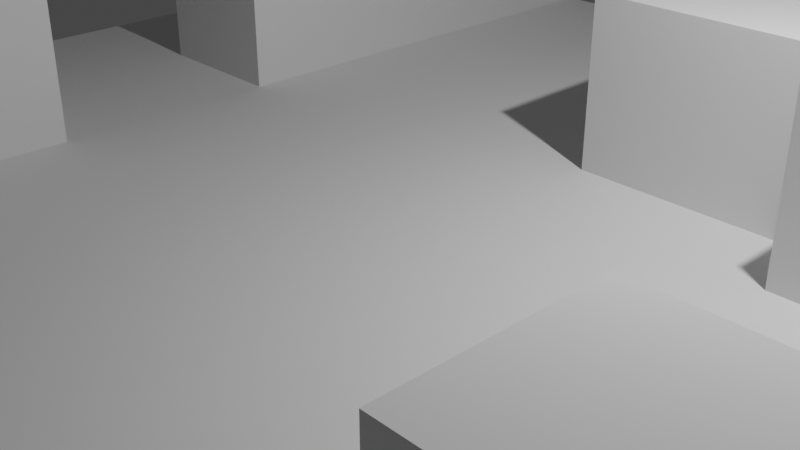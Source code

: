 # Source: tile.blend  (saved by Blender 2.91.10; exported with 4.5.12 LTS)
import bpy
from mathutils import Matrix  # noqa: F401  (used for matrix-valued properties, if any)

bpy.ops.wm.read_factory_settings(use_empty=True)
scene = bpy.context.scene
scene.name = 'Scene'

# ---- collections
col_collection = bpy.data.collections.new('Collection'); scene.collection.children.link(col_collection)

# ---- world
world_world = bpy.data.worlds.new('World'); scene.world = world_world
world_world.use_nodes = True; world_world.node_tree.nodes.clear()
_N = world_world.node_tree.nodes; _L = world_world.node_tree.links
n0 = _N.new('ShaderNodeOutputWorld'); n0.name = 'World Output'; n0.location = (300, 300)
n1 = _N.new('ShaderNodeBackground'); n1.name = 'Background'; n1.location = (10, 300)
n1.inputs[0].default_value = (0.05088, 0.05088, 0.05088, 1.0)
_L.new(n1.outputs[0], n0.inputs[0])
n0.is_active_output = True
world_world.color = (0.05088, 0.05088, 0.05088)
world_world.use_sun_shadow = False
world_world.sun_shadow_jitter_overblur = 0.0

# ---- cameras
cam_camera = bpy.data.cameras.new('Camera')
cam_camera.clip_end = 100.0
cam_camera.ortho_scale = 7.314

# ---- lights
light_light = bpy.data.lights.new('Light', 'POINT')
light_light.transmission_factor = 0.0
light_light.energy = 1000.0
light_light.shadow_soft_size = 0.1
light_light.shadow_maximum_resolution = 0.006
light_light.use_absolute_resolution = True

# ---- meshes
me_plane_001 = bpy.data.meshes.new('Plane.001')
me_plane_001.from_pydata([(-8.0, -8.0, -0.01537), (8.0, -8.0, -0.01537), (-8.0, 8.0, 0.0), (8.0, 8.0, 0.0), (-8.0, 7.059, 0.0), (-8.0, 6.118, 0.0), (-8.0, 5.176, 0.0), (-8.0, 4.235, 0.0), (-8.0, 3.294, 0.0), (-8.0, 2.353, 0.0), (-8.0, 1.412, 0.0), (-8.0, 0.4706, 0.0), (-8.0, -0.4706, 0.0), (-8.0, -1.412, 0.0), (-8.0, -2.353, 0.0), (-8.0, -3.294, 0.0), (-8.0, -4.235, -0.01537), (-8.0, -5.176, -0.01537), (-8.0, -6.118, -0.01537), (-8.0, -7.059, -0.01537), (-7.059, -8.0, -0.01537), (-6.118, -8.0, -0.01537), (-5.176, -8.0, -0.01537), (-4.235, -8.0, -0.01537), (-3.294, -8.0, 0.0), (-2.353, -8.0, 0.0), (-1.412, -8.0, 0.0), (-0.4706, -8.0, 0.0), (0.4706, -8.0, 0.0), (1.412, -8.0, 0.0), (2.353, -8.0, 0.0), (3.294, -8.0, 0.0), (4.235, -8.0, 0.0), (5.176, -8.0, 0.0), (6.118, -8.0, -0.01537), (7.059, -8.0, -0.01537), (8.0, -7.059, -0.01537), (8.0, -6.118, -0.01537), (8.0, -5.176, -0.01537), (8.0, -4.235, -0.01537), (8.0, -3.294, -0.01537), (8.0, -2.353, -0.01537), (8.0, -1.412, 0.0), (8.0, -0.4706, 0.0), (8.0, 0.4706, 0.0), (8.0, 1.412, -0.01537), (8.0, 2.353, -0.01537), (8.0, 3.294, -0.01537), (8.0, 4.235, -0.01537), (8.0, 5.176, -0.01537), (8.0, 6.118, -0.01537), (8.0, 7.059, 0.0), (7.059, 8.0, 0.0), (6.118, 8.0, 0.0), (5.176, 8.0, 0.0), (4.235, 8.0, 0.0), (3.294, 8.0, 0.0), (2.353, 8.0, 0.0), (1.412, 8.0, 0.0), (0.4706, 8.0, 0.0), (-0.4706, 8.0, 0.0), (-1.412, 8.0, 0.0), (-2.353, 8.0, 0.0), (-3.294, 8.0, 0.0), (-4.235, 8.0, -0.01537), (-5.176, 8.0, -0.01537), (-6.118, 8.0, -0.01537), (-7.059, 8.0, 0.0), (-7.059, -4.235, -0.01537), (-7.059, -3.294, -0.01537), (-7.059, -2.353, -0.01537), (-7.059, -1.412, -0.01537), (-7.059, -0.4706, 0.0), (-7.059, 0.4706, 0.0), (-7.059, 1.412, 0.0), (-7.059, 2.353, 0.0), (-7.059, 3.294, 0.0), (-7.059, 4.235, 0.0), (-7.059, 5.176, 0.0), (-7.059, 6.118, 0.0), (-7.059, 7.059, 0.0), (-6.118, -1.412, -0.01537), (-6.118, -0.4706, 0.0), (-6.118, 0.4706, 0.0), (-6.118, 1.412, -0.01537), (-6.118, 2.353, -0.01537), (-6.118, 3.294, -0.01537), (-6.118, 4.235, -0.01537), (-6.118, 5.176, -0.01537), (-6.118, 6.118, -0.01537), (-6.118, 7.059, -0.01537), (-5.176, -1.412, -0.01537), (-5.176, -0.4706, 0.0), (-5.176, 0.4706, 0.0), (-5.176, 1.412, -0.01537), (-4.235, -7.059, -0.01537), (-4.235, -6.118, -0.01537), (-4.235, -4.235, -0.01537), (-4.235, -3.294, -0.01537), (-4.235, -2.353, -0.01537), (-4.235, -1.412, -0.01537), (-4.235, -0.4706, 0.0), (-4.235, 0.4706, 0.0), (-4.235, 1.412, -0.01537), (-4.235, 2.353, -0.01537), (-4.235, 3.294, -0.01537), (-4.235, 4.235, -0.01537), (-4.235, 5.176, -0.01537), (-4.235, 6.118, -0.01537), (-4.235, 7.059, -0.01537), (-3.294, -7.059, 0.0), (-3.294, -6.118, -0.01537), (-3.294, -5.176, -0.01537), (-3.294, -4.235, -0.01537), (-3.294, -3.294, 0.0), (-3.294, -2.353, 0.0), (-3.294, -1.412, 0.0), (-3.294, -0.4706, 0.0), (-3.294, 0.4706, 0.0), (-3.294, 1.412, 0.0), (-3.294, 2.353, 0.0), (-3.294, 3.294, 0.0), (-3.294, 4.235, 0.0), (-3.294, 5.176, 0.0), (-3.294, 6.118, 0.0), (-3.294, 7.059, 0.0), (-2.353, -7.059, 0.0), (-2.353, -6.118, 0.0), (-2.353, -5.176, 0.0), (-2.353, -4.235, 0.0), (-2.353, -3.294, 0.0), (-2.353, -2.353, 0.0), (-2.353, -1.412, 0.0), (-2.353, -0.4706, 0.0), (-2.353, 0.4706, 0.0), (-2.353, 1.412, 0.0), (-2.353, 2.353, 0.0), (-2.353, 3.294, 0.0), (-2.353, 4.235, 0.0), (-2.353, 5.176, 0.0), (-2.353, 6.118, 0.0), (-2.353, 7.059, 0.0), (-1.412, -7.059, 0.0), (-1.412, -6.118, 0.0), (-1.412, -5.176, 0.0), (-1.412, -4.235, 0.0), (-1.412, -3.294, 0.0), (-1.412, -2.353, 0.0), (-1.412, -1.412, 0.0), (-1.412, -0.4706, 0.0), (-1.412, 0.4706, 0.0), (-1.412, 1.412, 0.0), (-1.412, 2.353, 0.0), (-1.412, 3.294, 0.0), (-1.412, 4.235, 0.0), (-1.412, 5.176, 0.0), (-1.412, 6.118, 0.0), (-1.412, 7.059, 0.0), (-0.4706, -7.059, 0.0), (-0.4706, -6.118, 0.0), (-0.4706, -5.176, 0.0), (-0.4706, -4.235, 0.0), (-0.4706, -3.294, 0.0), (-0.4706, -2.353, 0.0), (-0.4706, -1.412, 0.0), (-0.4706, -0.4706, 0.0), (-0.4706, 0.4706, 0.0), (-0.4706, 1.412, 0.0), (-0.4706, 2.353, 0.0), (-0.4706, 3.294, 0.0), (-0.4706, 4.235, 0.0), (-0.4706, 5.176, 0.0), (-0.4706, 6.118, 0.0), (-0.4706, 7.059, 0.0), (0.4706, -7.059, 0.0), (0.4706, -6.118, 0.0), (0.4706, -5.176, 0.0), (0.4706, -4.235, 0.0), (0.4706, -3.294, 0.0), (0.4706, -2.353, 0.0), (0.4706, -1.412, 0.0), (0.4706, -0.4706, 0.0), (0.4706, 0.4706, 0.0), (0.4706, 1.412, 0.0), (0.4706, 2.353, -0.01537), (0.4706, 3.294, -0.01537), (0.4706, 4.235, -0.01537), (0.4706, 5.176, -0.01537), (0.4706, 6.118, 0.0), (0.4706, 7.059, 0.0), (1.412, -7.059, 0.0), (1.412, -6.118, 0.0), (1.412, -5.176, 0.0), (1.412, -4.235, 0.0), (1.412, -3.294, 0.0), (1.412, -2.353, 0.0), (1.412, -1.412, 0.0), (1.412, -0.4706, 0.0), (1.412, 0.4706, 0.0), (1.412, 1.412, 0.0), (1.412, 2.353, -0.01537), (1.412, 5.176, -0.01537), (1.412, 6.118, 0.0), (1.412, 7.059, 0.0), (2.353, -7.059, 0.0), (2.353, -6.118, 0.0), (2.353, -5.176, 0.0), (2.353, -4.235, 0.0), (2.353, -3.294, 0.0), (2.353, -2.353, 0.0), (2.353, -1.412, 0.0), (2.353, -0.4706, 0.0), (2.353, 0.4706, 0.0), (2.353, 1.412, 0.0), (2.353, 2.353, -0.01537), (2.353, 5.176, -0.01537), (2.353, 6.118, 0.0), (2.353, 7.059, 0.0), (3.294, -7.059, 0.0), (3.294, -6.118, 0.0), (3.294, -5.176, 0.0), (3.294, -4.235, 0.0), (3.294, -3.294, 0.0), (3.294, -2.353, 0.0), (3.294, -1.412, 0.0), (3.294, -0.4706, 0.0), (3.294, 0.4706, 0.0), (3.294, 1.412, -0.01537), (3.294, 2.353, -0.01537), (3.294, 5.176, -0.01537), (3.294, 6.118, 0.0), (3.294, 7.059, 0.0), (4.235, -7.059, 0.0), (4.235, -6.118, 0.0), (4.235, -5.176, 0.0), (4.235, -4.235, -0.01537), (4.235, -3.294, -0.01537), (4.235, -2.353, -0.01537), (4.235, -1.412, 0.0), (4.235, -0.4706, 0.0), (4.235, 0.4706, 0.0), (4.235, 1.412, -0.01537), (4.235, 5.176, -0.01537), (4.235, 6.118, 0.0), (4.235, 7.059, 0.0), (5.176, -7.059, 0.0), (5.176, -6.118, 0.0), (5.176, -5.176, 0.0), (5.176, -4.235, -0.01537), (5.176, -2.353, -0.01537), (5.176, -1.412, 0.0), (5.176, -0.4706, 0.0), (5.176, 0.4706, 0.0), (5.176, 1.412, -0.01537), (5.176, 5.176, -0.01537), (5.176, 6.118, -0.01537), (5.176, 7.059, 0.0), (6.118, -7.059, -0.01537), (6.118, -6.118, -0.01537), (6.118, -5.176, -0.01537), (6.118, -4.235, -0.01537), (6.118, -2.353, -0.01537), (6.118, -1.412, 0.0), (6.118, -0.4706, 0.0), (6.118, 0.4706, 0.0), (6.118, 1.412, -0.01537), (6.118, 6.118, -0.01537), (6.118, 7.059, 0.0), (7.059, -2.353, -0.01537), (7.059, -1.412, 0.0), (7.059, -0.4706, 0.0), (7.059, 0.4706, 0.0), (7.059, 1.412, -0.01537), (7.059, 6.118, -0.01537), (7.059, 7.059, 0.0), (-8.0, -7.059, 1.985), (-8.0, -8.0, 1.985), (7.059, -8.0, 1.985), (8.0, -8.0, 1.985), (-8.0, -4.235, 1.985), (-8.0, -5.176, 1.985), (-8.0, -6.118, 1.985), (-7.059, -8.0, 1.985), (-6.118, -8.0, 1.985), (-5.176, -8.0, 1.985), (-4.235, -8.0, 1.985), (6.118, -8.0, 1.985), (8.0, -7.059, 1.985), (8.0, -6.118, 1.985), (8.0, -5.176, 1.985), (8.0, -4.235, 1.985), (8.0, -3.294, 1.985), (8.0, -2.353, 1.985), (8.0, 1.412, 1.985), (8.0, 2.353, 1.985), (8.0, 3.294, 1.985), (8.0, 4.235, 1.985), (8.0, 5.176, 1.985), (8.0, 6.118, 1.985), (-4.235, 8.0, 1.985), (-5.176, 8.0, 1.985), (-6.118, 8.0, 1.985), (-7.059, -7.059, 1.985), (-7.059, -6.118, 1.985), (-7.059, -5.176, 1.985), (-7.059, -4.235, 1.985), (-7.059, -3.294, 1.985), (-7.059, -2.353, 1.985), (-7.059, -1.412, 1.985), (-6.118, 7.059, 1.985), (-6.118, -7.059, 1.985), (-6.118, -6.118, 1.985), (-6.118, -5.176, 1.985), (-6.118, -4.235, 1.985), (-6.118, -3.294, 1.985), (-6.118, -2.353, 1.985), (-6.118, -1.412, 1.985), (-6.118, 1.412, 1.985), (-6.118, 2.353, 1.985), (-6.118, 3.294, 1.985), (-6.118, 4.235, 1.985), (-6.118, 5.176, 1.985), (-6.118, 6.118, 1.985), (-5.176, 7.059, 1.985), (-5.176, -7.059, 1.985), (-5.176, -6.118, 1.985), (-5.176, -5.176, 1.985), (-5.176, -4.235, 1.985), (-5.176, -3.294, 1.985), (-5.176, -2.353, 1.985), (-5.176, -1.412, 1.985), (-5.176, 1.412, 1.985), (-5.176, 2.353, 1.985), (-5.176, 3.294, 1.985), (-5.176, 4.235, 1.985), (-5.176, 5.176, 1.985), (-5.176, 6.118, 1.985), (-4.235, 7.059, 1.985), (-4.235, -7.059, 1.985), (-4.235, -6.118, 1.985), (-4.235, -5.176, 1.985), (-4.235, -4.235, 1.985), (-4.235, -3.294, 1.985), (-4.235, -2.353, 1.985), (-4.235, -1.412, 1.985), (-4.235, 1.412, 1.985), (-4.235, 2.353, 1.985), (-4.235, 3.294, 1.985), (-4.235, 4.235, 1.985), (-4.235, 5.176, 1.985), (-4.235, 6.118, 1.985), (-3.294, -6.118, 1.985), (-3.294, -5.176, 1.985), (-3.294, -4.235, 1.985), (0.4706, 2.353, 1.985), (0.4706, 3.294, 1.985), (0.4706, 4.235, 1.985), (0.4706, 5.176, 1.985), (1.412, 2.353, 1.985), (1.412, 3.294, 1.985), (1.412, 4.235, 1.985), (1.412, 5.176, 1.985), (2.353, 2.353, 1.985), (2.353, 3.294, 1.985), (2.353, 4.235, 1.985), (2.353, 5.176, 1.985), (3.294, 1.412, 1.985), (3.294, 2.353, 1.985), (3.294, 3.294, 1.985), (3.294, 4.235, 1.985), (3.294, 5.176, 1.985), (4.235, -4.235, 1.985), (4.235, -3.294, 1.985), (4.235, -2.353, 1.985), (4.235, 1.412, 1.985), (4.235, 2.353, 1.985), (4.235, 3.294, 1.985), (4.235, 4.235, 1.985), (4.235, 5.176, 1.985), (5.176, -4.235, 1.985), (5.176, -3.294, 1.985), (5.176, -2.353, 1.985), (5.176, 1.412, 1.985), (5.176, 2.353, 1.985), (5.176, 3.294, 1.985), (5.176, 4.235, 1.985), (5.176, 5.176, 1.985), (5.176, 6.118, 1.985), (6.118, -7.059, 1.985), (6.118, -6.118, 1.985), (6.118, -5.176, 1.985), (6.118, -4.235, 1.985), (6.118, -3.294, 1.985), (6.118, -2.353, 1.985), (6.118, 1.412, 1.985), (6.118, 2.353, 1.985), (6.118, 3.294, 1.985), (6.118, 4.235, 1.985), (6.118, 5.176, 1.985), (6.118, 6.118, 1.985), (7.059, -7.059, 1.985), (7.059, -6.118, 1.985), (7.059, -5.176, 1.985), (7.059, -4.235, 1.985), (7.059, -3.294, 1.985), (7.059, -2.353, 1.985), (7.059, 1.412, 1.985), (7.059, 2.353, 1.985), (7.059, 3.294, 1.985), (7.059, 4.235, 1.985), (7.059, 5.176, 1.985), (7.059, 6.118, 1.985)], [], [(274, 51, 3, 52), (4, 80, 67, 2), (80, 90, 66, 67), (65, 66, 301, 300), (109, 125, 63, 64), (125, 141, 62, 63), (141, 157, 61, 62), (157, 173, 60, 61), (173, 189, 59, 60), (189, 203, 58, 59), (203, 217, 57, 58), (217, 231, 56, 57), (231, 244, 55, 56), (244, 256, 54, 55), (256, 267, 53, 54), (267, 274, 52, 53), (38, 39, 290, 289), (64, 65, 300, 299), (265, 272, 406, 394), (200, 214, 362, 358), (16, 68, 69, 15), (15, 69, 70, 14), (14, 70, 71, 13), (13, 71, 72, 12), (12, 72, 73, 11), (11, 73, 74, 10), (10, 74, 75, 9), (9, 75, 76, 8), (8, 76, 77, 7), (7, 77, 78, 6), (6, 78, 79, 5), (5, 79, 80, 4), (96, 111, 351, 339), (37, 38, 289, 288), (91, 81, 316, 330), (36, 37, 288, 287), (254, 242, 378, 386), (1, 36, 287, 278), (112, 113, 353, 352), (71, 81, 82, 72), (72, 82, 83, 73), (73, 83, 84, 74), (74, 84, 85, 75), (75, 85, 86, 76), (76, 86, 87, 77), (77, 87, 88, 78), (78, 88, 89, 79), (79, 89, 90, 80), (34, 35, 277, 286), (268, 261, 393, 405), (187, 186, 356, 357), (111, 112, 352, 351), (186, 185, 355, 356), (50, 273, 411, 298), (241, 253, 382, 374), (81, 91, 92, 82), (82, 92, 93, 83), (83, 93, 94, 84), (185, 184, 354, 355), (66, 90, 309, 301), (229, 215, 365, 370), (108, 109, 337, 350), (228, 227, 366, 367), (94, 103, 345, 331), (107, 108, 350, 349), (249, 237, 373, 381), (68, 16, 279, 305), (272, 45, 293, 406), (106, 107, 349, 348), (214, 228, 367, 362), (266, 255, 387, 399), (91, 100, 101, 92), (92, 101, 102, 93), (93, 102, 103, 94), (35, 1, 278, 277), (105, 106, 348, 347), (100, 91, 330, 344), (235, 248, 379, 371), (19, 0, 276, 275), (104, 105, 347, 346), (23, 24, 110, 95), (95, 110, 111, 96), (201, 187, 357, 361), (103, 104, 346, 345), (97, 113, 114, 98), (98, 114, 115, 99), (99, 115, 116, 100), (100, 116, 117, 101), (101, 117, 118, 102), (102, 118, 119, 103), (103, 119, 120, 104), (104, 120, 121, 105), (105, 121, 122, 106), (106, 122, 123, 107), (107, 123, 124, 108), (108, 124, 125, 109), (24, 25, 126, 110), (110, 126, 127, 111), (111, 127, 128, 112), (112, 128, 129, 113), (113, 129, 130, 114), (114, 130, 131, 115), (115, 131, 132, 116), (116, 132, 133, 117), (117, 133, 134, 118), (118, 134, 135, 119), (119, 135, 136, 120), (120, 136, 137, 121), (121, 137, 138, 122), (122, 138, 139, 123), (123, 139, 140, 124), (124, 140, 141, 125), (25, 26, 142, 126), (126, 142, 143, 127), (127, 143, 144, 128), (128, 144, 145, 129), (129, 145, 146, 130), (130, 146, 147, 131), (131, 147, 148, 132), (132, 148, 149, 133), (133, 149, 150, 134), (134, 150, 151, 135), (135, 151, 152, 136), (136, 152, 153, 137), (137, 153, 154, 138), (138, 154, 155, 139), (139, 155, 156, 140), (140, 156, 157, 141), (26, 27, 158, 142), (142, 158, 159, 143), (143, 159, 160, 144), (144, 160, 161, 145), (145, 161, 162, 146), (146, 162, 163, 147), (147, 163, 164, 148), (148, 164, 165, 149), (149, 165, 166, 150), (150, 166, 167, 151), (151, 167, 168, 152), (152, 168, 169, 153), (153, 169, 170, 154), (154, 170, 171, 155), (155, 171, 172, 156), (156, 172, 173, 157), (27, 28, 174, 158), (158, 174, 175, 159), (159, 175, 176, 160), (160, 176, 177, 161), (161, 177, 178, 162), (162, 178, 179, 163), (163, 179, 180, 164), (164, 180, 181, 165), (165, 181, 182, 166), (166, 182, 183, 167), (167, 183, 184, 168), (168, 184, 185, 169), (169, 185, 186, 170), (170, 186, 187, 171), (171, 187, 188, 172), (172, 188, 189, 173), (28, 29, 190, 174), (174, 190, 191, 175), (175, 191, 192, 176), (176, 192, 193, 177), (177, 193, 194, 178), (178, 194, 195, 179), (179, 195, 196, 180), (180, 196, 197, 181), (181, 197, 198, 182), (182, 198, 199, 183), (183, 199, 200, 184), (41, 268, 405, 292), (49, 50, 298, 297), (22, 23, 285, 284), (187, 201, 202, 188), (188, 202, 203, 189), (29, 30, 204, 190), (190, 204, 205, 191), (191, 205, 206, 192), (192, 206, 207, 193), (193, 207, 208, 194), (194, 208, 209, 195), (195, 209, 210, 196), (196, 210, 211, 197), (197, 211, 212, 198), (198, 212, 213, 199), (199, 213, 214, 200), (48, 49, 297, 296), (253, 265, 394, 382), (71, 70, 307, 308), (201, 215, 216, 202), (202, 216, 217, 203), (30, 31, 218, 204), (204, 218, 219, 205), (205, 219, 220, 206), (206, 220, 221, 207), (207, 221, 222, 208), (208, 222, 223, 209), (209, 223, 224, 210), (210, 224, 225, 211), (211, 225, 226, 212), (212, 226, 227, 213), (213, 227, 228, 214), (90, 89, 322, 309), (184, 200, 358, 354), (21, 22, 284, 283), (215, 229, 230, 216), (216, 230, 231, 217), (31, 32, 232, 218), (218, 232, 233, 219), (219, 233, 234, 220), (220, 234, 235, 221), (221, 235, 236, 222), (222, 236, 237, 223), (223, 237, 238, 224), (224, 238, 239, 225), (225, 239, 240, 226), (226, 240, 241, 227), (47, 48, 296, 295), (260, 259, 390, 391), (70, 69, 306, 307), (89, 88, 321, 322), (229, 242, 243, 230), (230, 243, 244, 231), (32, 33, 245, 232), (232, 245, 246, 233), (233, 246, 247, 234), (234, 247, 248, 235), (81, 71, 308, 316), (99, 100, 344, 343), (237, 249, 250, 238), (238, 250, 251, 239), (239, 251, 252, 240), (240, 252, 253, 241), (20, 21, 283, 282), (242, 229, 370, 378), (46, 47, 295, 294), (259, 258, 389, 390), (242, 254, 255, 243), (243, 255, 256, 244), (33, 34, 257, 245), (245, 257, 258, 246), (246, 258, 259, 247), (247, 259, 260, 248), (69, 68, 305, 306), (88, 87, 320, 321), (249, 261, 262, 250), (250, 262, 263, 251), (251, 263, 264, 252), (252, 264, 265, 253), (98, 99, 343, 342), (0, 20, 282, 276), (45, 46, 294, 293), (258, 257, 388, 389), (87, 86, 319, 320), (255, 266, 267, 256), (97, 98, 342, 341), (18, 19, 275, 281), (257, 34, 286, 388), (261, 249, 381, 393), (86, 85, 318, 319), (17, 18, 281, 280), (261, 268, 269, 262), (262, 269, 270, 263), (263, 270, 271, 264), (264, 271, 272, 265), (273, 266, 399, 411), (85, 84, 317, 318), (16, 17, 280, 279), (227, 241, 374, 366), (248, 260, 391, 379), (266, 273, 274, 267), (95, 96, 339, 338), (237, 236, 372, 373), (255, 254, 386, 387), (23, 95, 338, 285), (215, 201, 361, 365), (236, 235, 371, 372), (268, 41, 42, 269), (269, 42, 43, 270), (270, 43, 44, 271), (271, 44, 45, 272), (40, 41, 292, 291), (109, 64, 299, 337), (84, 94, 331, 317), (113, 97, 341, 353), (39, 40, 291, 290), (273, 50, 51, 274), (309, 323, 300, 301), (323, 337, 299, 300), (276, 282, 302, 275), (275, 302, 303, 281), (281, 303, 304, 280), (280, 304, 305, 279), (282, 283, 310, 302), (302, 310, 311, 303), (303, 311, 312, 304), (304, 312, 313, 305), (305, 313, 314, 306), (306, 314, 315, 307), (307, 315, 316, 308), (283, 284, 324, 310), (310, 324, 325, 311), (311, 325, 326, 312), (312, 326, 327, 313), (313, 327, 328, 314), (314, 328, 329, 315), (315, 329, 330, 316), (317, 331, 332, 318), (318, 332, 333, 319), (319, 333, 334, 320), (320, 334, 335, 321), (321, 335, 336, 322), (322, 336, 323, 309), (284, 285, 338, 324), (324, 338, 339, 325), (325, 339, 340, 326), (326, 340, 341, 327), (327, 341, 342, 328), (328, 342, 343, 329), (329, 343, 344, 330), (331, 345, 346, 332), (332, 346, 347, 333), (333, 347, 348, 334), (334, 348, 349, 335), (335, 349, 350, 336), (336, 350, 337, 323), (339, 351, 352, 340), (340, 352, 353, 341), (354, 358, 359, 355), (355, 359, 360, 356), (356, 360, 361, 357), (358, 362, 363, 359), (359, 363, 364, 360), (360, 364, 365, 361), (362, 367, 368, 363), (363, 368, 369, 364), (364, 369, 370, 365), (366, 374, 375, 367), (367, 375, 376, 368), (368, 376, 377, 369), (369, 377, 378, 370), (371, 379, 380, 372), (372, 380, 381, 373), (374, 382, 383, 375), (375, 383, 384, 376), (376, 384, 385, 377), (377, 385, 386, 378), (379, 391, 392, 380), (380, 392, 393, 381), (382, 394, 395, 383), (383, 395, 396, 384), (384, 396, 397, 385), (385, 397, 398, 386), (386, 398, 399, 387), (286, 277, 400, 388), (388, 400, 401, 389), (389, 401, 402, 390), (390, 402, 403, 391), (391, 403, 404, 392), (392, 404, 405, 393), (394, 406, 407, 395), (395, 407, 408, 396), (396, 408, 409, 397), (397, 409, 410, 398), (398, 410, 411, 399), (277, 278, 287, 400), (400, 287, 288, 401), (401, 288, 289, 402), (402, 289, 290, 403), (403, 290, 291, 404), (404, 291, 292, 405), (406, 293, 294, 407), (407, 294, 295, 408), (408, 295, 296, 409), (409, 296, 297, 410), (410, 297, 298, 411)])
_uv = me_plane_001.uv_layers.new(name='UVMap')
_uv.uv.foreach_set('vector', [0.9412, 0.9412, 1.0, 0.9412, 1.0, 1.0, 0.9412, 1.0, 0.0, 0.9412, 0.05882, 0.9412, 0.05882, 1.0, 0.0, 1.0, 0.05882, 0.9412, 0.1176, 0.9412, 0.1176, 1.0, 0.05882, 1.0, 0.0, 0.0, 0.0, 0.0, 0.0, 0.0, 0.0, 0.0, 0.2353, 0.9412, 0.2941, 0.9412, 0.2941, 1.0, 0.2353, 1.0, 0.2941, 0.9412, 0.3529, 0.9412, 0.3529, 1.0, 0.2941, 1.0, 0.3529, 0.9412, 0.4118, 0.9412, 0.4118, 1.0, 0.3529, 1.0, 0.4118, 0.9412, 0.4706, 0.9412, 0.4706, 1.0, 0.4118, 1.0, 0.4706, 0.9412, 0.5294, 0.9412, 0.5294, 1.0, 0.4706, 1.0, 0.5294, 0.9412, 0.5882, 0.9412, 0.5882, 1.0, 0.5294, 1.0, 0.5882, 0.9412, 0.6471, 0.9412, 0.6471, 1.0, 0.5882, 1.0, 0.6471, 0.9412, 0.7059, 0.9412, 0.7059, 1.0, 0.6471, 1.0, 0.7059, 0.9412, 0.7647, 0.9412, 0.7647, 1.0, 0.7059, 1.0, 0.7647, 0.9412, 0.8235, 0.9412, 0.8235, 1.0, 0.7647, 1.0, 0.8235, 0.9412, 0.8824, 0.9412, 0.8824, 1.0, 0.8235, 1.0, 0.8824, 0.9412, 0.9412, 0.9412, 0.9412, 1.0, 0.8824, 1.0, 0.0, 0.0, 0.0, 0.0, 0.0, 0.0, 0.0, 0.0, 0.0, 0.0, 0.0, 0.0, 0.0, 0.0, 0.0, 0.0, 0.8824, 0.5882, 0.9412, 0.5882, 0.9412, 0.5882, 0.8824, 0.5882, 0.5882, 0.6471, 0.6471, 0.6471, 0.6471, 0.6471, 0.5882, 0.6471, 0.0, 0.2353, 0.05882, 0.2353, 0.05882, 0.2941, 0.0, 0.2941, 0.0, 0.2941, 0.05882, 0.2941, 0.05882, 0.3529, 0.0, 0.3529, 0.0, 0.3529, 0.05882, 0.3529, 0.05882, 0.4118, 0.0, 0.4118, 0.0, 0.4118, 0.05882, 0.4118, 0.05882, 0.4706, 0.0, 0.4706, 0.0, 0.4706, 0.05882, 0.4706, 0.05882, 0.5294, 0.0, 0.5294, 0.0, 0.5294, 0.05882, 0.5294, 0.05882, 0.5882, 0.0, 0.5882, 0.0, 0.5882, 0.05882, 0.5882, 0.05882, 0.6471, 0.0, 0.6471, 0.0, 0.6471, 0.05882, 0.6471, 0.05882, 0.7059, 0.0, 0.7059, 0.0, 0.7059, 0.05882, 0.7059, 0.05882, 0.7647, 0.0, 0.7647, 0.0, 0.7647, 0.05882, 0.7647, 0.05882, 0.8235, 0.0, 0.8235, 0.0, 0.8235, 0.05882, 0.8235, 0.05882, 0.8824, 0.0, 0.8824, 0.0, 0.8824, 0.05882, 0.8824, 0.05882, 0.9412, 0.0, 0.9412, 0.2353, 0.1176, 0.2941, 0.1176, 0.2941, 0.1176, 0.2353, 0.1176, 0.0, 0.0, 0.0, 0.0, 0.0, 0.0, 0.0, 0.0, 0.1765, 0.4118, 0.1176, 0.4118, 0.1176, 0.4118, 0.1765, 0.4118, 0.0, 0.0, 0.0, 0.0, 0.0, 0.0, 0.0, 0.0, 0.8235, 0.8235, 0.7647, 0.8235, 0.7647, 0.8235, 0.8235, 0.8235, 0.0, 0.0, 0.0, 0.0, 0.0, 0.0, 0.0, 0.0, 0.2941, 0.1765, 0.2941, 0.2353, 0.2941, 0.2353, 0.2941, 0.1765, 0.05882, 0.4118, 0.1176, 0.4118, 0.1176, 0.4706, 0.05882, 0.4706, 0.05882, 0.4706, 0.1176, 0.4706, 0.1176, 0.5294, 0.05882, 0.5294, 0.05882, 0.5294, 0.1176, 0.5294, 0.1176, 0.5882, 0.05882, 0.5882, 0.05882, 0.5882, 0.1176, 0.5882, 0.1176, 0.6471, 0.05882, 0.6471, 0.05882, 0.6471, 0.1176, 0.6471, 0.1176, 0.7059, 0.05882, 0.7059, 0.05882, 0.7059, 0.1176, 0.7059, 0.1176, 0.7647, 0.05882, 0.7647, 0.05882, 0.7647, 0.1176, 0.7647, 0.1176, 0.8235, 0.05882, 0.8235, 0.05882, 0.8235, 0.1176, 0.8235, 0.1176, 0.8824, 0.05882, 0.8824, 0.05882, 0.8824, 0.1176, 0.8824, 0.1176, 0.9412, 0.05882, 0.9412, 0.0, 0.0, 0.0, 0.0, 0.0, 0.0, 0.0, 0.0, 0.9412, 0.3529, 0.8824, 0.3529, 0.8824, 0.3529, 0.9412, 0.3529, 0.5294, 0.8235, 0.5294, 0.7647, 0.5294, 0.7647, 0.5294, 0.8235, 0.2941, 0.1176, 0.2941, 0.1765, 0.2941, 0.1765, 0.2941, 0.1176, 0.5294, 0.7647, 0.5294, 0.7059, 0.5294, 0.7059, 0.5294, 0.7647, 1.0, 0.8824, 0.9412, 0.8824, 0.9412, 0.8824, 1.0, 0.8824, 0.7647, 0.5882, 0.8235, 0.5882, 0.8235, 0.5882, 0.7647, 0.5882, 0.1176, 0.4118, 0.1765, 0.4118, 0.1765, 0.4706, 0.1176, 0.4706, 0.1176, 0.4706, 0.1765, 0.4706, 0.1765, 0.5294, 0.1176, 0.5294, 0.1176, 0.5294, 0.1765, 0.5294, 0.1765, 0.5882, 0.1176, 0.5882, 0.5294, 0.7059, 0.5294, 0.6471, 0.5294, 0.6471, 0.5294, 0.7059, 0.1176, 1.0, 0.1176, 0.9412, 0.1176, 0.9412, 0.1176, 1.0, 0.7059, 0.8235, 0.6471, 0.8235, 0.6471, 0.8235, 0.7059, 0.8235, 0.2353, 0.8824, 0.2353, 0.9412, 0.2353, 0.9412, 0.2353, 0.8824, 0.7059, 0.6471, 0.7059, 0.5882, 0.7059, 0.5882, 0.7059, 0.6471, 0.1765, 0.5882, 0.2353, 0.5882, 0.2353, 0.5882, 0.1765, 0.5882, 0.2353, 0.8235, 0.2353, 0.8824, 0.2353, 0.8824, 0.2353, 0.8235, 0.8235, 0.3529, 0.7647, 0.3529, 0.7647, 0.3529, 0.8235, 0.3529, 0.05882, 0.2353, 0.0, 0.2353, 0.0, 0.2353, 0.05882, 0.2353, 0.9412, 0.5882, 1.0, 0.5882, 1.0, 0.5882, 0.9412, 0.5882, 0.2353, 0.7647, 0.2353, 0.8235, 0.2353, 0.8235, 0.2353, 0.7647, 0.6471, 0.6471, 0.7059, 0.6471, 0.7059, 0.6471, 0.6471, 0.6471, 0.8824, 0.8824, 0.8235, 0.8824, 0.8235, 0.8824, 0.8824, 0.8824, 0.1765, 0.4118, 0.2353, 0.4118, 0.2353, 0.4706, 0.1765, 0.4706, 0.1765, 0.4706, 0.2353, 0.4706, 0.2353, 0.5294, 0.1765, 0.5294, 0.1765, 0.5294, 0.2353, 0.5294, 0.2353, 0.5882, 0.1765, 0.5882, 0.0, 0.0, 0.0, 0.0, 0.0, 0.0, 0.0, 0.0, 0.2353, 0.7059, 0.2353, 0.7647, 0.2353, 0.7647, 0.2353, 0.7059, 0.2353, 0.4118, 0.1765, 0.4118, 0.1765, 0.4118, 0.2353, 0.4118, 0.7647, 0.2353, 0.8235, 0.2353, 0.8235, 0.2353, 0.7647, 0.2353, 0.0, 0.0, 0.0, 0.0, 0.0, 0.0, 0.0, 0.0, 0.2353, 0.6471, 0.2353, 0.7059, 0.2353, 0.7059, 0.2353, 0.6471, 0.2353, 0.0, 0.2941, 0.0, 0.2941, 0.05882, 0.2353, 0.05882, 0.2353, 0.05882, 0.2941, 0.05882, 0.2941, 0.1176, 0.2353, 0.1176, 0.5882, 0.8235, 0.5294, 0.8235, 0.5294, 0.8235, 0.5882, 0.8235, 0.2353, 0.5882, 0.2353, 0.6471, 0.2353, 0.6471, 0.2353, 0.5882, 0.2353, 0.2353, 0.2941, 0.2353, 0.2941, 0.2941, 0.2353, 0.2941, 0.2353, 0.2941, 0.2941, 0.2941, 0.2941, 0.3529, 0.2353, 0.3529, 0.2353, 0.3529, 0.2941, 0.3529, 0.2941, 0.4118, 0.2353, 0.4118, 0.2353, 0.4118, 0.2941, 0.4118, 0.2941, 0.4706, 0.2353, 0.4706, 0.2353, 0.4706, 0.2941, 0.4706, 0.2941, 0.5294, 0.2353, 0.5294, 0.2353, 0.5294, 0.2941, 0.5294, 0.2941, 0.5882, 0.2353, 0.5882, 0.2353, 0.5882, 0.2941, 0.5882, 0.2941, 0.6471, 0.2353, 0.6471, 0.2353, 0.6471, 0.2941, 0.6471, 0.2941, 0.7059, 0.2353, 0.7059, 0.2353, 0.7059, 0.2941, 0.7059, 0.2941, 0.7647, 0.2353, 0.7647, 0.2353, 0.7647, 0.2941, 0.7647, 0.2941, 0.8235, 0.2353, 0.8235, 0.2353, 0.8235, 0.2941, 0.8235, 0.2941, 0.8824, 0.2353, 0.8824, 0.2353, 0.8824, 0.2941, 0.8824, 0.2941, 0.9412, 0.2353, 0.9412, 0.2941, 0.0, 0.3529, 0.0, 0.3529, 0.05882, 0.2941, 0.05882, 0.2941, 0.05882, 0.3529, 0.05882, 0.3529, 0.1176, 0.2941, 0.1176, 0.2941, 0.1176, 0.3529, 0.1176, 0.3529, 0.1765, 0.2941, 0.1765, 0.2941, 0.1765, 0.3529, 0.1765, 0.3529, 0.2353, 0.2941, 0.2353, 0.2941, 0.2353, 0.3529, 0.2353, 0.3529, 0.2941, 0.2941, 0.2941, 0.2941, 0.2941, 0.3529, 0.2941, 0.3529, 0.3529, 0.2941, 0.3529, 0.2941, 0.3529, 0.3529, 0.3529, 0.3529, 0.4118, 0.2941, 0.4118, 0.2941, 0.4118, 0.3529, 0.4118, 0.3529, 0.4706, 0.2941, 0.4706, 0.2941, 0.4706, 0.3529, 0.4706, 0.3529, 0.5294, 0.2941, 0.5294, 0.2941, 0.5294, 0.3529, 0.5294, 0.3529, 0.5882, 0.2941, 0.5882, 0.2941, 0.5882, 0.3529, 0.5882, 0.3529, 0.6471, 0.2941, 0.6471, 0.2941, 0.6471, 0.3529, 0.6471, 0.3529, 0.7059, 0.2941, 0.7059, 0.2941, 0.7059, 0.3529, 0.7059, 0.3529, 0.7647, 0.2941, 0.7647, 0.2941, 0.7647, 0.3529, 0.7647, 0.3529, 0.8235, 0.2941, 0.8235, 0.2941, 0.8235, 0.3529, 0.8235, 0.3529, 0.8824, 0.2941, 0.8824, 0.2941, 0.8824, 0.3529, 0.8824, 0.3529, 0.9412, 0.2941, 0.9412, 0.3529, 0.0, 0.4118, 0.0, 0.4118, 0.05882, 0.3529, 0.05882, 0.3529, 0.05882, 0.4118, 0.05882, 0.4118, 0.1176, 0.3529, 0.1176, 0.3529, 0.1176, 0.4118, 0.1176, 0.4118, 0.1765, 0.3529, 0.1765, 0.3529, 0.1765, 0.4118, 0.1765, 0.4118, 0.2353, 0.3529, 0.2353, 0.3529, 0.2353, 0.4118, 0.2353, 0.4118, 0.2941, 0.3529, 0.2941, 0.3529, 0.2941, 0.4118, 0.2941, 0.4118, 0.3529, 0.3529, 0.3529, 0.3529, 0.3529, 0.4118, 0.3529, 0.4118, 0.4118, 0.3529, 0.4118, 0.3529, 0.4118, 0.4118, 0.4118, 0.4118, 0.4706, 0.3529, 0.4706, 0.3529, 0.4706, 0.4118, 0.4706, 0.4118, 0.5294, 0.3529, 0.5294, 0.3529, 0.5294, 0.4118, 0.5294, 0.4118, 0.5882, 0.3529, 0.5882, 0.3529, 0.5882, 0.4118, 0.5882, 0.4118, 0.6471, 0.3529, 0.6471, 0.3529, 0.6471, 0.4118, 0.6471, 0.4118, 0.7059, 0.3529, 0.7059, 0.3529, 0.7059, 0.4118, 0.7059, 0.4118, 0.7647, 0.3529, 0.7647, 0.3529, 0.7647, 0.4118, 0.7647, 0.4118, 0.8235, 0.3529, 0.8235, 0.3529, 0.8235, 0.4118, 0.8235, 0.4118, 0.8824, 0.3529, 0.8824, 0.3529, 0.8824, 0.4118, 0.8824, 0.4118, 0.9412, 0.3529, 0.9412, 0.4118, 0.0, 0.4706, 0.0, 0.4706, 0.05882, 0.4118, 0.05882, 0.4118, 0.05882, 0.4706, 0.05882, 0.4706, 0.1176, 0.4118, 0.1176, 0.4118, 0.1176, 0.4706, 0.1176, 0.4706, 0.1765, 0.4118, 0.1765, 0.4118, 0.1765, 0.4706, 0.1765, 0.4706, 0.2353, 0.4118, 0.2353, 0.4118, 0.2353, 0.4706, 0.2353, 0.4706, 0.2941, 0.4118, 0.2941, 0.4118, 0.2941, 0.4706, 0.2941, 0.4706, 0.3529, 0.4118, 0.3529, 0.4118, 0.3529, 0.4706, 0.3529, 0.4706, 0.4118, 0.4118, 0.4118, 0.4118, 0.4118, 0.4706, 0.4118, 0.4706, 0.4706, 0.4118, 0.4706, 0.4118, 0.4706, 0.4706, 0.4706, 0.4706, 0.5294, 0.4118, 0.5294, 0.4118, 0.5294, 0.4706, 0.5294, 0.4706, 0.5882, 0.4118, 0.5882, 0.4118, 0.5882, 0.4706, 0.5882, 0.4706, 0.6471, 0.4118, 0.6471, 0.4118, 0.6471, 0.4706, 0.6471, 0.4706, 0.7059, 0.4118, 0.7059, 0.4118, 0.7059, 0.4706, 0.7059, 0.4706, 0.7647, 0.4118, 0.7647, 0.4118, 0.7647, 0.4706, 0.7647, 0.4706, 0.8235, 0.4118, 0.8235, 0.4118, 0.8235, 0.4706, 0.8235, 0.4706, 0.8824, 0.4118, 0.8824, 0.4118, 0.8824, 0.4706, 0.8824, 0.4706, 0.9412, 0.4118, 0.9412, 0.4706, 0.0, 0.5294, 0.0, 0.5294, 0.05882, 0.4706, 0.05882, 0.4706, 0.05882, 0.5294, 0.05882, 0.5294, 0.1176, 0.4706, 0.1176, 0.4706, 0.1176, 0.5294, 0.1176, 0.5294, 0.1765, 0.4706, 0.1765, 0.4706, 0.1765, 0.5294, 0.1765, 0.5294, 0.2353, 0.4706, 0.2353, 0.4706, 0.2353, 0.5294, 0.2353, 0.5294, 0.2941, 0.4706, 0.2941, 0.4706, 0.2941, 0.5294, 0.2941, 0.5294, 0.3529, 0.4706, 0.3529, 0.4706, 0.3529, 0.5294, 0.3529, 0.5294, 0.4118, 0.4706, 0.4118, 0.4706, 0.4118, 0.5294, 0.4118, 0.5294, 0.4706, 0.4706, 0.4706, 0.4706, 0.4706, 0.5294, 0.4706, 0.5294, 0.5294, 0.4706, 0.5294, 0.4706, 0.5294, 0.5294, 0.5294, 0.5294, 0.5882, 0.4706, 0.5882, 0.4706, 0.5882, 0.5294, 0.5882, 0.5294, 0.6471, 0.4706, 0.6471, 0.4706, 0.6471, 0.5294, 0.6471, 0.5294, 0.7059, 0.4706, 0.7059, 0.4706, 0.7059, 0.5294, 0.7059, 0.5294, 0.7647, 0.4706, 0.7647, 0.4706, 0.7647, 0.5294, 0.7647, 0.5294, 0.8235, 0.4706, 0.8235, 0.4706, 0.8235, 0.5294, 0.8235, 0.5294, 0.8824, 0.4706, 0.8824, 0.4706, 0.8824, 0.5294, 0.8824, 0.5294, 0.9412, 0.4706, 0.9412, 0.5294, 0.0, 0.5882, 0.0, 0.5882, 0.05882, 0.5294, 0.05882, 0.5294, 0.05882, 0.5882, 0.05882, 0.5882, 0.1176, 0.5294, 0.1176, 0.5294, 0.1176, 0.5882, 0.1176, 0.5882, 0.1765, 0.5294, 0.1765, 0.5294, 0.1765, 0.5882, 0.1765, 0.5882, 0.2353, 0.5294, 0.2353, 0.5294, 0.2353, 0.5882, 0.2353, 0.5882, 0.2941, 0.5294, 0.2941, 0.5294, 0.2941, 0.5882, 0.2941, 0.5882, 0.3529, 0.5294, 0.3529, 0.5294, 0.3529, 0.5882, 0.3529, 0.5882, 0.4118, 0.5294, 0.4118, 0.5294, 0.4118, 0.5882, 0.4118, 0.5882, 0.4706, 0.5294, 0.4706, 0.5294, 0.4706, 0.5882, 0.4706, 0.5882, 0.5294, 0.5294, 0.5294, 0.5294, 0.5294, 0.5882, 0.5294, 0.5882, 0.5882, 0.5294, 0.5882, 0.5294, 0.5882, 0.5882, 0.5882, 0.5882, 0.6471, 0.5294, 0.6471, 1.0, 0.3529, 0.9412, 0.3529, 0.9412, 0.3529, 1.0, 0.3529, 0.0, 0.0, 0.0, 0.0, 0.0, 0.0, 0.0, 0.0, 0.0, 0.0, 0.0, 0.0, 0.0, 0.0, 0.0, 0.0, 0.5294, 0.8235, 0.5882, 0.8235, 0.5882, 0.8824, 0.5294, 0.8824, 0.5294, 0.8824, 0.5882, 0.8824, 0.5882, 0.9412, 0.5294, 0.9412, 0.5882, 0.0, 0.6471, 0.0, 0.6471, 0.05882, 0.5882, 0.05882, 0.5882, 0.05882, 0.6471, 0.05882, 0.6471, 0.1176, 0.5882, 0.1176, 0.5882, 0.1176, 0.6471, 0.1176, 0.6471, 0.1765, 0.5882, 0.1765, 0.5882, 0.1765, 0.6471, 0.1765, 0.6471, 0.2353, 0.5882, 0.2353, 0.5882, 0.2353, 0.6471, 0.2353, 0.6471, 0.2941, 0.5882, 0.2941, 0.5882, 0.2941, 0.6471, 0.2941, 0.6471, 0.3529, 0.5882, 0.3529, 0.5882, 0.3529, 0.6471, 0.3529, 0.6471, 0.4118, 0.5882, 0.4118, 0.5882, 0.4118, 0.6471, 0.4118, 0.6471, 0.4706, 0.5882, 0.4706, 0.5882, 0.4706, 0.6471, 0.4706, 0.6471, 0.5294, 0.5882, 0.5294, 0.5882, 0.5294, 0.6471, 0.5294, 0.6471, 0.5882, 0.5882, 0.5882, 0.5882, 0.5882, 0.6471, 0.5882, 0.6471, 0.6471, 0.5882, 0.6471, 0.0, 0.0, 0.0, 0.0, 0.0, 0.0, 0.0, 0.0, 0.8235, 0.5882, 0.8824, 0.5882, 0.8824, 0.5882, 0.8235, 0.5882, 0.05882, 0.4118, 0.05882, 0.3529, 0.05882, 0.3529, 0.05882, 0.4118, 0.5882, 0.8235, 0.6471, 0.8235, 0.6471, 0.8824, 0.5882, 0.8824, 0.5882, 0.8824, 0.6471, 0.8824, 0.6471, 0.9412, 0.5882, 0.9412, 0.6471, 0.0, 0.7059, 0.0, 0.7059, 0.05882, 0.6471, 0.05882, 0.6471, 0.05882, 0.7059, 0.05882, 0.7059, 0.1176, 0.6471, 0.1176, 0.6471, 0.1176, 0.7059, 0.1176, 0.7059, 0.1765, 0.6471, 0.1765, 0.6471, 0.1765, 0.7059, 0.1765, 0.7059, 0.2353, 0.6471, 0.2353, 0.6471, 0.2353, 0.7059, 0.2353, 0.7059, 0.2941, 0.6471, 0.2941, 0.6471, 0.2941, 0.7059, 0.2941, 0.7059, 0.3529, 0.6471, 0.3529, 0.6471, 0.3529, 0.7059, 0.3529, 0.7059, 0.4118, 0.6471, 0.4118, 0.6471, 0.4118, 0.7059, 0.4118, 0.7059, 0.4706, 0.6471, 0.4706, 0.6471, 0.4706, 0.7059, 0.4706, 0.7059, 0.5294, 0.6471, 0.5294, 0.6471, 0.5294, 0.7059, 0.5294, 0.7059, 0.5882, 0.6471, 0.5882, 0.6471, 0.5882, 0.7059, 0.5882, 0.7059, 0.6471, 0.6471, 0.6471, 0.1176, 0.9412, 0.1176, 0.8824, 0.1176, 0.8824, 0.1176, 0.9412, 0.5294, 0.6471, 0.5882, 0.6471, 0.5882, 0.6471, 0.5294, 0.6471, 0.0, 0.0, 0.0, 0.0, 0.0, 0.0, 0.0, 0.0, 0.6471, 0.8235, 0.7059, 0.8235, 0.7059, 0.8824, 0.6471, 0.8824, 0.6471, 0.8824, 0.7059, 0.8824, 0.7059, 0.9412, 0.6471, 0.9412, 0.7059, 0.0, 0.7647, 0.0, 0.7647, 0.05882, 0.7059, 0.05882, 0.7059, 0.05882, 0.7647, 0.05882, 0.7647, 0.1176, 0.7059, 0.1176, 0.7059, 0.1176, 0.7647, 0.1176, 0.7647, 0.1765, 0.7059, 0.1765, 0.7059, 0.1765, 0.7647, 0.1765, 0.7647, 0.2353, 0.7059, 0.2353, 0.7059, 0.2353, 0.7647, 0.2353, 0.7647, 0.2941, 0.7059, 0.2941, 0.7059, 0.2941, 0.7647, 0.2941, 0.7647, 0.3529, 0.7059, 0.3529, 0.7059, 0.3529, 0.7647, 0.3529, 0.7647, 0.4118, 0.7059, 0.4118, 0.7059, 0.4118, 0.7647, 0.4118, 0.7647, 0.4706, 0.7059, 0.4706, 0.7059, 0.4706, 0.7647, 0.4706, 0.7647, 0.5294, 0.7059, 0.5294, 0.7059, 0.5294, 0.7647, 0.5294, 0.7647, 0.5882, 0.7059, 0.5882, 0.0, 0.0, 0.0, 0.0, 0.0, 0.0, 0.0, 0.0, 0.8824, 0.2353, 0.8824, 0.1765, 0.8824, 0.1765, 0.8824, 0.2353, 0.05882, 0.3529, 0.05882, 0.2941, 0.05882, 0.2941, 0.05882, 0.3529, 0.1176, 0.8824, 0.1176, 0.8235, 0.1176, 0.8235, 0.1176, 0.8824, 0.7059, 0.8235, 0.7647, 0.8235, 0.7647, 0.8824, 0.7059, 0.8824, 0.7059, 0.8824, 0.7647, 0.8824, 0.7647, 0.9412, 0.7059, 0.9412, 0.7647, 0.0, 0.8235, 0.0, 0.8235, 0.05882, 0.7647, 0.05882, 0.7647, 0.05882, 0.8235, 0.05882, 0.8235, 0.1176, 0.7647, 0.1176, 0.7647, 0.1176, 0.8235, 0.1176, 0.8235, 0.1765, 0.7647, 0.1765, 0.7647, 0.1765, 0.8235, 0.1765, 0.8235, 0.2353, 0.7647, 0.2353, 0.1176, 0.4118, 0.05882, 0.4118, 0.05882, 0.4118, 0.1176, 0.4118, 0.2353, 0.3529, 0.2353, 0.4118, 0.2353, 0.4118, 0.2353, 0.3529, 0.7647, 0.3529, 0.8235, 0.3529, 0.8235, 0.4118, 0.7647, 0.4118, 0.7647, 0.4118, 0.8235, 0.4118, 0.8235, 0.4706, 0.7647, 0.4706, 0.7647, 0.4706, 0.8235, 0.4706, 0.8235, 0.5294, 0.7647, 0.5294, 0.7647, 0.5294, 0.8235, 0.5294, 0.8235, 0.5882, 0.7647, 0.5882, 0.0, 0.0, 0.0, 0.0, 0.0, 0.0, 0.0, 0.0, 0.7647, 0.8235, 0.7059, 0.8235, 0.7059, 0.8235, 0.7647, 0.8235, 0.0, 0.0, 0.0, 0.0, 0.0, 0.0, 0.0, 0.0, 0.8824, 0.1765, 0.8824, 0.1176, 0.8824, 0.1176, 0.8824, 0.1765, 0.7647, 0.8235, 0.8235, 0.8235, 0.8235, 0.8824, 0.7647, 0.8824, 0.7647, 0.8824, 0.8235, 0.8824, 0.8235, 0.9412, 0.7647, 0.9412, 0.8235, 0.0, 0.8824, 0.0, 0.8824, 0.05882, 0.8235, 0.05882, 0.8235, 0.05882, 0.8824, 0.05882, 0.8824, 0.1176, 0.8235, 0.1176, 0.8235, 0.1176, 0.8824, 0.1176, 0.8824, 0.1765, 0.8235, 0.1765, 0.8235, 0.1765, 0.8824, 0.1765, 0.8824, 0.2353, 0.8235, 0.2353, 0.05882, 0.2941, 0.05882, 0.2353, 0.05882, 0.2353, 0.05882, 0.2941, 0.1176, 0.8235, 0.1176, 0.7647, 0.1176, 0.7647, 0.1176, 0.8235, 0.8235, 0.3529, 0.8824, 0.3529, 0.8824, 0.4118, 0.8235, 0.4118, 0.8235, 0.4118, 0.8824, 0.4118, 0.8824, 0.4706, 0.8235, 0.4706, 0.8235, 0.4706, 0.8824, 0.4706, 0.8824, 0.5294, 0.8235, 0.5294, 0.8235, 0.5294, 0.8824, 0.5294, 0.8824, 0.5882, 0.8235, 0.5882, 0.2353, 0.2941, 0.2353, 0.3529, 0.2353, 0.3529, 0.2353, 0.2941, 0.0, 0.0, 0.0, 0.0, 0.0, 0.0, 0.0, 0.0, 0.0, 0.0, 0.0, 0.0, 0.0, 0.0, 0.0, 0.0, 0.8824, 0.1176, 0.8824, 0.05882, 0.8824, 0.05882, 0.8824, 0.1176, 0.1176, 0.7647, 0.1176, 0.7059, 0.1176, 0.7059, 0.1176, 0.7647, 0.8235, 0.8824, 0.8824, 0.8824, 0.8824, 0.9412, 0.8235, 0.9412, 0.2353, 0.2353, 0.2353, 0.2941, 0.2353, 0.2941, 0.2353, 0.2353, 0.0, 0.0, 0.0, 0.0, 0.0, 0.0, 0.0, 0.0, 0.8824, 0.05882, 0.8824, 0.0, 0.8824, 0.0, 0.8824, 0.05882, 0.8824, 0.3529, 0.8235, 0.3529, 0.8235, 0.3529, 0.8824, 0.3529, 0.1176, 0.7059, 0.1176, 0.6471, 0.1176, 0.6471, 0.1176, 0.7059, 0.0, 0.0, 0.0, 0.0, 0.0, 0.0, 0.0, 0.0, 0.8824, 0.3529, 0.9412, 0.3529, 0.9412, 0.4118, 0.8824, 0.4118, 0.8824, 0.4118, 0.9412, 0.4118, 0.9412, 0.4706, 0.8824, 0.4706, 0.8824, 0.4706, 0.9412, 0.4706, 0.9412, 0.5294, 0.8824, 0.5294, 0.8824, 0.5294, 0.9412, 0.5294, 0.9412, 0.5882, 0.8824, 0.5882, 0.9412, 0.8824, 0.8824, 0.8824, 0.8824, 0.8824, 0.9412, 0.8824, 0.1176, 0.6471, 0.1176, 0.5882, 0.1176, 0.5882, 0.1176, 0.6471, 0.0, 0.0, 0.0, 0.0, 0.0, 0.0, 0.0, 0.0, 0.7059, 0.5882, 0.7647, 0.5882, 0.7647, 0.5882, 0.7059, 0.5882, 0.8235, 0.2353, 0.8824, 0.2353, 0.8824, 0.2353, 0.8235, 0.2353, 0.8824, 0.8824, 0.9412, 0.8824, 0.9412, 0.9412, 0.8824, 0.9412, 0.2353, 0.05882, 0.2353, 0.1176, 0.2353, 0.1176, 0.2353, 0.05882, 0.7647, 0.3529, 0.7647, 0.2941, 0.7647, 0.2941, 0.7647, 0.3529, 0.8235, 0.8824, 0.8235, 0.8235, 0.8235, 0.8235, 0.8235, 0.8824, 0.2353, 0.0, 0.2353, 0.05882, 0.2353, 0.05882, 0.2353, 0.0, 0.6471, 0.8235, 0.5882, 0.8235, 0.5882, 0.8235, 0.6471, 0.8235, 0.7647, 0.2941, 0.7647, 0.2353, 0.7647, 0.2353, 0.7647, 0.2941, 0.9412, 0.3529, 1.0, 0.3529, 1.0, 0.4118, 0.9412, 0.4118, 0.9412, 0.4118, 1.0, 0.4118, 1.0, 0.4706, 0.9412, 0.4706, 0.9412, 0.4706, 1.0, 0.4706, 1.0, 0.5294, 0.9412, 0.5294, 0.9412, 0.5294, 1.0, 0.5294, 1.0, 0.5882, 0.9412, 0.5882, 0.0, 0.0, 0.0, 0.0, 0.0, 0.0, 0.0, 0.0, 0.2353, 0.9412, 0.2353, 1.0, 0.2353, 1.0, 0.2353, 0.9412, 0.1176, 0.5882, 0.1765, 0.5882, 0.1765, 0.5882, 0.1176, 0.5882, 0.2941, 0.2353, 0.2353, 0.2353, 0.2353, 0.2353, 0.2941, 0.2353, 0.0, 0.0, 0.0, 0.0, 0.0, 0.0, 0.0, 0.0, 0.9412, 0.8824, 1.0, 0.8824, 1.0, 0.9412, 0.9412, 0.9412, 0.1176, 0.9412, 0.1765, 0.9412, 0.1765, 1.0, 0.1176, 1.0, 0.1765, 0.9412, 0.2353, 0.9412, 0.2353, 1.0, 0.1765, 1.0, 0.0, 0.0, 0.05882, 0.0, 0.05882, 0.05882, 0.0, 0.05882, 0.0, 0.05882, 0.05882, 0.05882, 0.05882, 0.1176, 0.0, 0.1176, 0.0, 0.1176, 0.05882, 0.1176, 0.05882, 0.1765, 0.0, 0.1765, 0.0, 0.1765, 0.05882, 0.1765, 0.05882, 0.2353, 0.0, 0.2353, 0.05882, 0.0, 0.1176, 0.0, 0.1176, 0.05882, 0.05882, 0.05882, 0.05882, 0.05882, 0.1176, 0.05882, 0.1176, 0.1176, 0.05882, 0.1176, 0.05882, 0.1176, 0.1176, 0.1176, 0.1176, 0.1765, 0.05882, 0.1765, 0.05882, 0.1765, 0.1176, 0.1765, 0.1176, 0.2353, 0.05882, 0.2353, 0.05882, 0.2353, 0.1176, 0.2353, 0.1176, 0.2941, 0.05882, 0.2941, 0.05882, 0.2941, 0.1176, 0.2941, 0.1176, 0.3529, 0.05882, 0.3529, 0.05882, 0.3529, 0.1176, 0.3529, 0.1176, 0.4118, 0.05882, 0.4118, 0.1176, 0.0, 0.1765, 0.0, 0.1765, 0.05882, 0.1176, 0.05882, 0.1176, 0.05882, 0.1765, 0.05882, 0.1765, 0.1176, 0.1176, 0.1176, 0.1176, 0.1176, 0.1765, 0.1176, 0.1765, 0.1765, 0.1176, 0.1765, 0.1176, 0.1765, 0.1765, 0.1765, 0.1765, 0.2353, 0.1176, 0.2353, 0.1176, 0.2353, 0.1765, 0.2353, 0.1765, 0.2941, 0.1176, 0.2941, 0.1176, 0.2941, 0.1765, 0.2941, 0.1765, 0.3529, 0.1176, 0.3529, 0.1176, 0.3529, 0.1765, 0.3529, 0.1765, 0.4118, 0.1176, 0.4118, 0.1176, 0.5882, 0.1765, 0.5882, 0.1765, 0.6471, 0.1176, 0.6471, 0.1176, 0.6471, 0.1765, 0.6471, 0.1765, 0.7059, 0.1176, 0.7059, 0.1176, 0.7059, 0.1765, 0.7059, 0.1765, 0.7647, 0.1176, 0.7647, 0.1176, 0.7647, 0.1765, 0.7647, 0.1765, 0.8235, 0.1176, 0.8235, 0.1176, 0.8235, 0.1765, 0.8235, 0.1765, 0.8824, 0.1176, 0.8824, 0.1176, 0.8824, 0.1765, 0.8824, 0.1765, 0.9412, 0.1176, 0.9412, 0.1765, 0.0, 0.2353, 0.0, 0.2353, 0.05882, 0.1765, 0.05882, 0.1765, 0.05882, 0.2353, 0.05882, 0.2353, 0.1176, 0.1765, 0.1176, 0.1765, 0.1176, 0.2353, 0.1176, 0.2353, 0.1765, 0.1765, 0.1765, 0.1765, 0.1765, 0.2353, 0.1765, 0.2353, 0.2353, 0.1765, 0.2353, 0.1765, 0.2353, 0.2353, 0.2353, 0.2353, 0.2941, 0.1765, 0.2941, 0.1765, 0.2941, 0.2353, 0.2941, 0.2353, 0.3529, 0.1765, 0.3529, 0.1765, 0.3529, 0.2353, 0.3529, 0.2353, 0.4118, 0.1765, 0.4118, 0.1765, 0.5882, 0.2353, 0.5882, 0.2353, 0.6471, 0.1765, 0.6471, 0.1765, 0.6471, 0.2353, 0.6471, 0.2353, 0.7059, 0.1765, 0.7059, 0.1765, 0.7059, 0.2353, 0.7059, 0.2353, 0.7647, 0.1765, 0.7647, 0.1765, 0.7647, 0.2353, 0.7647, 0.2353, 0.8235, 0.1765, 0.8235, 0.1765, 0.8235, 0.2353, 0.8235, 0.2353, 0.8824, 0.1765, 0.8824, 0.1765, 0.8824, 0.2353, 0.8824, 0.2353, 0.9412, 0.1765, 0.9412, 0.2353, 0.1176, 0.2941, 0.1176, 0.2941, 0.1765, 0.2353, 0.1765, 0.2353, 0.1765, 0.2941, 0.1765, 0.2941, 0.2353, 0.2353, 0.2353, 0.5294, 0.6471, 0.5882, 0.6471, 0.5882, 0.7059, 0.5294, 0.7059, 0.5294, 0.7059, 0.5882, 0.7059, 0.5882, 0.7647, 0.5294, 0.7647, 0.5294, 0.7647, 0.5882, 0.7647, 0.5882, 0.8235, 0.5294, 0.8235, 0.5882, 0.6471, 0.6471, 0.6471, 0.6471, 0.7059, 0.5882, 0.7059, 0.5882, 0.7059, 0.6471, 0.7059, 0.6471, 0.7647, 0.5882, 0.7647, 0.5882, 0.7647, 0.6471, 0.7647, 0.6471, 0.8235, 0.5882, 0.8235, 0.6471, 0.6471, 0.7059, 0.6471, 0.7059, 0.7059, 0.6471, 0.7059, 0.6471, 0.7059, 0.7059, 0.7059, 0.7059, 0.7647, 0.6471, 0.7647, 0.6471, 0.7647, 0.7059, 0.7647, 0.7059, 0.8235, 0.6471, 0.8235, 0.7059, 0.5882, 0.7647, 0.5882, 0.7647, 0.6471, 0.7059, 0.6471, 0.7059, 0.6471, 0.7647, 0.6471, 0.7647, 0.7059, 0.7059, 0.7059, 0.7059, 0.7059, 0.7647, 0.7059, 0.7647, 0.7647, 0.7059, 0.7647, 0.7059, 0.7647, 0.7647, 0.7647, 0.7647, 0.8235, 0.7059, 0.8235, 0.7647, 0.2353, 0.8235, 0.2353, 0.8235, 0.2941, 0.7647, 0.2941, 0.7647, 0.2941, 0.8235, 0.2941, 0.8235, 0.3529, 0.7647, 0.3529, 0.7647, 0.5882, 0.8235, 0.5882, 0.8235, 0.6471, 0.7647, 0.6471, 0.7647, 0.6471, 0.8235, 0.6471, 0.8235, 0.7059, 0.7647, 0.7059, 0.7647, 0.7059, 0.8235, 0.7059, 0.8235, 0.7647, 0.7647, 0.7647, 0.7647, 0.7647, 0.8235, 0.7647, 0.8235, 0.8235, 0.7647, 0.8235, 0.8235, 0.2353, 0.8824, 0.2353, 0.8824, 0.2941, 0.8235, 0.2941, 0.8235, 0.2941, 0.8824, 0.2941, 0.8824, 0.3529, 0.8235, 0.3529, 0.8235, 0.5882, 0.8824, 0.5882, 0.8824, 0.6471, 0.8235, 0.6471, 0.8235, 0.6471, 0.8824, 0.6471, 0.8824, 0.7059, 0.8235, 0.7059, 0.8235, 0.7059, 0.8824, 0.7059, 0.8824, 0.7647, 0.8235, 0.7647, 0.8235, 0.7647, 0.8824, 0.7647, 0.8824, 0.8235, 0.8235, 0.8235, 0.8235, 0.8235, 0.8824, 0.8235, 0.8824, 0.8824, 0.8235, 0.8824, 0.8824, 0.0, 0.9412, 0.0, 0.9412, 0.05882, 0.8824, 0.05882, 0.8824, 0.05882, 0.9412, 0.05882, 0.9412, 0.1176, 0.8824, 0.1176, 0.8824, 0.1176, 0.9412, 0.1176, 0.9412, 0.1765, 0.8824, 0.1765, 0.8824, 0.1765, 0.9412, 0.1765, 0.9412, 0.2353, 0.8824, 0.2353, 0.8824, 0.2353, 0.9412, 0.2353, 0.9412, 0.2941, 0.8824, 0.2941, 0.8824, 0.2941, 0.9412, 0.2941, 0.9412, 0.3529, 0.8824, 0.3529, 0.8824, 0.5882, 0.9412, 0.5882, 0.9412, 0.6471, 0.8824, 0.6471, 0.8824, 0.6471, 0.9412, 0.6471, 0.9412, 0.7059, 0.8824, 0.7059, 0.8824, 0.7059, 0.9412, 0.7059, 0.9412, 0.7647, 0.8824, 0.7647, 0.8824, 0.7647, 0.9412, 0.7647, 0.9412, 0.8235, 0.8824, 0.8235, 0.8824, 0.8235, 0.9412, 0.8235, 0.9412, 0.8824, 0.8824, 0.8824, 0.9412, 0.0, 1.0, 0.0, 1.0, 0.05882, 0.9412, 0.05882, 0.9412, 0.05882, 1.0, 0.05882, 1.0, 0.1176, 0.9412, 0.1176, 0.9412, 0.1176, 1.0, 0.1176, 1.0, 0.1765, 0.9412, 0.1765, 0.9412, 0.1765, 1.0, 0.1765, 1.0, 0.2353, 0.9412, 0.2353, 0.9412, 0.2353, 1.0, 0.2353, 1.0, 0.2941, 0.9412, 0.2941, 0.9412, 0.2941, 1.0, 0.2941, 1.0, 0.3529, 0.9412, 0.3529, 0.9412, 0.5882, 1.0, 0.5882, 1.0, 0.6471, 0.9412, 0.6471, 0.9412, 0.6471, 1.0, 0.6471, 1.0, 0.7059, 0.9412, 0.7059, 0.9412, 0.7059, 1.0, 0.7059, 1.0, 0.7647, 0.9412, 0.7647, 0.9412, 0.7647, 1.0, 0.7647, 1.0, 0.8235, 0.9412, 0.8235, 0.9412, 0.8235, 1.0, 0.8235, 1.0, 0.8824, 0.9412, 0.8824])
me_plane_001.use_remesh_fix_poles = True
me_plane_001.use_remesh_preserve_attributes = False
me_plane_001.use_mirror_vertex_groups = False
me_plane_001.update()

# ---- objects
ob_light = bpy.data.objects.new('Light', light_light)
ob_camera = bpy.data.objects.new('Camera', cam_camera)
ob_plane = bpy.data.objects.new('Plane', me_plane_001)

# ---- transforms, parenting, visibility, modifiers, constraints
ob_light.location = (4.076, 1.005, 5.904)
ob_light.rotation_euler = (0.6503, 0.05522, 1.866)
ob_light.lock_rotations_4d = False
ob_light.empty_display_type = 'ARROWS'
ob_light.color = (0.0, 0.0, 0.0, 0.0)
ob_light.lineart.crease_threshold = 0.0
ob_camera.location = (7.359, -6.926, 4.958)
ob_camera.rotation_euler = (1.109, 0.0, 0.8149)
ob_camera.lock_rotations_4d = False
ob_camera.empty_display_type = 'ARROWS'
ob_camera.color = (0.0, 0.0, 0.0, 0.0)
ob_camera.display_type = 'WIRE'
ob_camera.lineart.crease_threshold = 0.0
ob_plane.location = (0.0, 0.0, 0.0)
ob_plane.lineart.crease_threshold = 0.0

# ---- collection membership
col_collection.objects.link(ob_light)
col_collection.objects.link(ob_camera)
col_collection.objects.link(ob_plane)

# ---- scene / render settings (as saved in the file)
scene.camera = ob_camera
scene.frame_start = 1; scene.frame_end = 250; scene.frame_set(1)
scene.render.engine = 'BLENDER_EEVEE_NEXT'
scene.cycles.use_denoising = False
scene.cycles.samples = 128
scene.cycles.sampling_pattern = 'TABULATED_SOBOL'
scene.cycles.use_adaptive_sampling = False
scene.cycles.use_light_tree = False
scene.view_settings.view_transform = 'Filmic'
bpy.context.view_layer.update()
